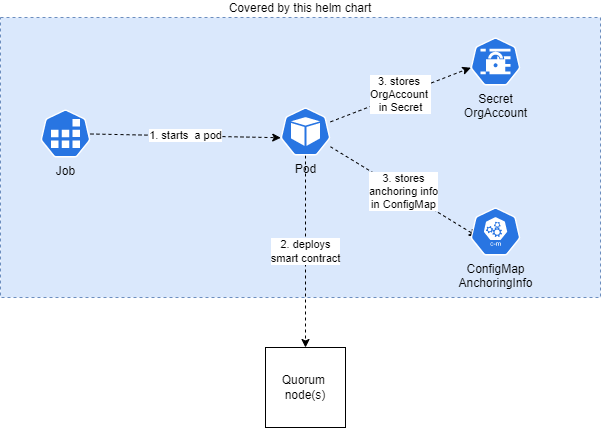

The diagram above was exported from draw.io. Its source (the exported page's mxGraphModel, read from the mxfile embedded in the PNG):
<mxGraphModel dx="1422" dy="705" grid="1" gridSize="10" guides="1" tooltips="1" connect="1" arrows="1" fold="1" page="1" pageScale="1" pageWidth="850" pageHeight="1100" math="0" shadow="0">
  <root>
    <mxCell id="0" />
    <mxCell id="1" parent="0" />
    <mxCell id="trxaCtpuFnEPP6xYGGyp-19" value="Covered by this helm chart" style="rounded=0;whiteSpace=wrap;html=1;dashed=1;labelPosition=center;verticalLabelPosition=top;align=center;verticalAlign=bottom;fillColor=#dae8fc;strokeColor=#6c8ebf;" vertex="1" parent="1">
      <mxGeometry x="120" y="80" width="600" height="280" as="geometry" />
    </mxCell>
    <mxCell id="trxaCtpuFnEPP6xYGGyp-6" value="Quorum &lt;br&gt;node(s)" style="whiteSpace=wrap;html=1;aspect=fixed;" vertex="1" parent="1">
      <mxGeometry x="385" y="410" width="80" height="80" as="geometry" />
    </mxCell>
    <mxCell id="trxaCtpuFnEPP6xYGGyp-9" value="2. deploys&lt;br&gt;smart contract" style="rounded=0;orthogonalLoop=1;jettySize=auto;html=1;entryX=0.5;entryY=0;entryDx=0;entryDy=0;dashed=1;exitX=0.5;exitY=1;exitDx=0;exitDy=0;exitPerimeter=0;" edge="1" parent="1" source="trxaCtpuFnEPP6xYGGyp-12" target="trxaCtpuFnEPP6xYGGyp-6">
      <mxGeometry relative="1" as="geometry" />
    </mxCell>
    <mxCell id="trxaCtpuFnEPP6xYGGyp-16" value="1. starts&amp;nbsp; a pod" style="edgeStyle=none;rounded=0;orthogonalLoop=1;jettySize=auto;html=1;entryX=0.005;entryY=0.63;entryDx=0;entryDy=0;entryPerimeter=0;dashed=1;" edge="1" parent="1" source="trxaCtpuFnEPP6xYGGyp-11" target="trxaCtpuFnEPP6xYGGyp-12">
      <mxGeometry relative="1" as="geometry" />
    </mxCell>
    <mxCell id="trxaCtpuFnEPP6xYGGyp-11" value="Job" style="sketch=0;html=1;dashed=0;whitespace=wrap;fillColor=#2875E2;strokeColor=#ffffff;points=[[0.005,0.63,0],[0.1,0.2,0],[0.9,0.2,0],[0.5,0,0],[0.995,0.63,0],[0.72,0.99,0],[0.5,1,0],[0.28,0.99,0]];shape=mxgraph.kubernetes.icon;prIcon=job;labelPosition=center;verticalLabelPosition=bottom;align=center;verticalAlign=top;" vertex="1" parent="1">
      <mxGeometry x="160" y="172" width="50" height="48" as="geometry" />
    </mxCell>
    <mxCell id="trxaCtpuFnEPP6xYGGyp-17" value="3. stores&lt;br&gt;anchoring info&lt;br&gt;in ConfigMap" style="edgeStyle=none;rounded=0;orthogonalLoop=1;jettySize=auto;html=1;entryX=0.14;entryY=0.604;entryDx=0;entryDy=0;entryPerimeter=0;dashed=1;" edge="1" parent="1" source="trxaCtpuFnEPP6xYGGyp-12" target="trxaCtpuFnEPP6xYGGyp-15">
      <mxGeometry relative="1" as="geometry" />
    </mxCell>
    <mxCell id="trxaCtpuFnEPP6xYGGyp-18" value="3. stores &lt;br&gt;OrgAccount &lt;br&gt;in Secret" style="edgeStyle=none;rounded=0;orthogonalLoop=1;jettySize=auto;html=1;entryX=0.005;entryY=0.63;entryDx=0;entryDy=0;entryPerimeter=0;dashed=1;" edge="1" parent="1" source="trxaCtpuFnEPP6xYGGyp-12" target="trxaCtpuFnEPP6xYGGyp-14">
      <mxGeometry relative="1" as="geometry" />
    </mxCell>
    <mxCell id="trxaCtpuFnEPP6xYGGyp-12" value="Pod" style="sketch=0;html=1;dashed=0;whitespace=wrap;fillColor=#2875E2;strokeColor=#ffffff;points=[[0.005,0.63,0],[0.1,0.2,0],[0.9,0.2,0],[0.5,0,0],[0.995,0.63,0],[0.72,0.99,0],[0.5,1,0],[0.28,0.99,0]];shape=mxgraph.kubernetes.icon;prIcon=pod;labelPosition=center;verticalLabelPosition=bottom;align=center;verticalAlign=top;" vertex="1" parent="1">
      <mxGeometry x="400" y="170" width="50" height="48" as="geometry" />
    </mxCell>
    <mxCell id="trxaCtpuFnEPP6xYGGyp-14" value="Secret&lt;br&gt;OrgAccount" style="sketch=0;html=1;dashed=0;whitespace=wrap;fillColor=#2875E2;strokeColor=#ffffff;points=[[0.005,0.63,0],[0.1,0.2,0],[0.9,0.2,0],[0.5,0,0],[0.995,0.63,0],[0.72,0.99,0],[0.5,1,0],[0.28,0.99,0]];shape=mxgraph.kubernetes.icon;prIcon=secret;labelPosition=center;verticalLabelPosition=bottom;align=center;verticalAlign=top;" vertex="1" parent="1">
      <mxGeometry x="590" y="100" width="50" height="48" as="geometry" />
    </mxCell>
    <mxCell id="trxaCtpuFnEPP6xYGGyp-15" value="ConfigMap&lt;br&gt;AnchoringInfo" style="sketch=0;html=1;dashed=0;whitespace=wrap;fillColor=#2875E2;strokeColor=#ffffff;points=[[0.005,0.63,0],[0.1,0.2,0],[0.9,0.2,0],[0.5,0,0],[0.995,0.63,0],[0.72,0.99,0],[0.5,1,0],[0.28,0.99,0]];shape=mxgraph.kubernetes.icon;prIcon=c_m;labelPosition=center;verticalLabelPosition=bottom;align=center;verticalAlign=top;" vertex="1" parent="1">
      <mxGeometry x="590" y="270" width="50" height="48" as="geometry" />
    </mxCell>
  </root>
</mxGraphModel>